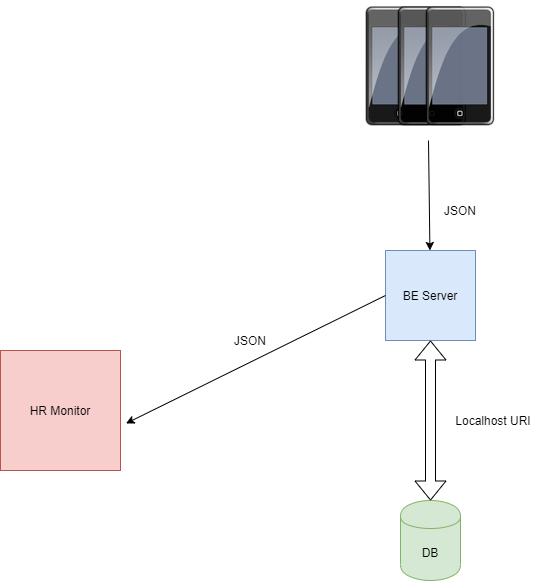

The diagram above was exported from draw.io. Its source (the exported page's mxGraphModel, read from the mxfile embedded in the PNG):
<mxGraphModel dx="781" dy="1092" grid="1" gridSize="10" guides="1" tooltips="1" connect="1" arrows="1" fold="1" page="1" pageScale="1" pageWidth="850" pageHeight="1100" math="0" shadow="0">
  <root>
    <mxCell id="0" />
    <mxCell id="1" parent="0" />
    <mxCell id="JqBYpkFweJN3IdtYM9gm-8" value="DB" style="shape=cylinder;whiteSpace=wrap;html=1;boundedLbl=1;backgroundOutline=1;fillColor=#d5e8d4;strokeColor=#82b366;" vertex="1" parent="1">
      <mxGeometry x="540" y="710" width="60" height="80" as="geometry" />
    </mxCell>
    <mxCell id="JqBYpkFweJN3IdtYM9gm-9" value="BE Server" style="whiteSpace=wrap;html=1;aspect=fixed;fillColor=#dae8fc;strokeColor=#6c8ebf;" vertex="1" parent="1">
      <mxGeometry x="525" y="460" width="90" height="90" as="geometry" />
    </mxCell>
    <mxCell id="JqBYpkFweJN3IdtYM9gm-10" value="" style="shape=flexArrow;endArrow=classic;startArrow=classic;html=1;exitX=0.5;exitY=0;exitDx=0;exitDy=0;entryX=0.5;entryY=1;entryDx=0;entryDy=0;" edge="1" parent="1" source="JqBYpkFweJN3IdtYM9gm-8" target="JqBYpkFweJN3IdtYM9gm-9">
      <mxGeometry width="50" height="50" relative="1" as="geometry">
        <mxPoint x="370" y="600" as="sourcePoint" />
        <mxPoint x="420" y="550" as="targetPoint" />
      </mxGeometry>
    </mxCell>
    <mxCell id="JqBYpkFweJN3IdtYM9gm-11" value="HR Monitor" style="whiteSpace=wrap;html=1;aspect=fixed;fillColor=#f8cecc;strokeColor=#b85450;" vertex="1" parent="1">
      <mxGeometry x="140" y="560" width="120" height="120" as="geometry" />
    </mxCell>
    <mxCell id="JqBYpkFweJN3IdtYM9gm-12" value="" style="endArrow=classic;html=1;exitX=0;exitY=0.5;exitDx=0;exitDy=0;entryX=1.046;entryY=0.608;entryDx=0;entryDy=0;entryPerimeter=0;" edge="1" parent="1" source="JqBYpkFweJN3IdtYM9gm-9" target="JqBYpkFweJN3IdtYM9gm-11">
      <mxGeometry width="50" height="50" relative="1" as="geometry">
        <mxPoint x="370" y="600" as="sourcePoint" />
        <mxPoint x="420" y="550" as="targetPoint" />
      </mxGeometry>
    </mxCell>
    <mxCell id="JqBYpkFweJN3IdtYM9gm-14" value="" style="shape=image;html=1;verticalAlign=top;verticalLabelPosition=bottom;labelBackgroundColor=#ffffff;imageAspect=0;aspect=fixed;image=https://cdn3.iconfinder.com/data/icons/obsidianus/iPod-Touch.png" vertex="1" parent="1">
      <mxGeometry x="476" y="210" width="128" height="128" as="geometry" />
    </mxCell>
    <mxCell id="JqBYpkFweJN3IdtYM9gm-15" value="" style="shape=image;html=1;verticalAlign=top;verticalLabelPosition=bottom;labelBackgroundColor=#ffffff;imageAspect=0;aspect=fixed;image=https://cdn3.iconfinder.com/data/icons/obsidianus/iPod-Touch.png" vertex="1" parent="1">
      <mxGeometry x="508" y="210" width="128" height="128" as="geometry" />
    </mxCell>
    <mxCell id="JqBYpkFweJN3IdtYM9gm-16" value="" style="shape=image;html=1;verticalAlign=top;verticalLabelPosition=bottom;labelBackgroundColor=#ffffff;imageAspect=0;aspect=fixed;image=https://cdn3.iconfinder.com/data/icons/obsidianus/iPod-Touch.png" vertex="1" parent="1">
      <mxGeometry x="536" y="210" width="128" height="128" as="geometry" />
    </mxCell>
    <mxCell id="JqBYpkFweJN3IdtYM9gm-17" value="" style="endArrow=classic;html=1;" edge="1" parent="1" target="JqBYpkFweJN3IdtYM9gm-9">
      <mxGeometry width="50" height="50" relative="1" as="geometry">
        <mxPoint x="568" y="350" as="sourcePoint" />
        <mxPoint x="420" y="550" as="targetPoint" />
      </mxGeometry>
    </mxCell>
    <mxCell id="JqBYpkFweJN3IdtYM9gm-18" value="JSON" style="text;html=1;strokeColor=none;fillColor=none;align=center;verticalAlign=middle;whiteSpace=wrap;rounded=0;" vertex="1" parent="1">
      <mxGeometry x="580" y="410" width="40" height="20" as="geometry" />
    </mxCell>
    <mxCell id="JqBYpkFweJN3IdtYM9gm-19" value="JSON" style="text;html=1;strokeColor=none;fillColor=none;align=center;verticalAlign=middle;whiteSpace=wrap;rounded=0;" vertex="1" parent="1">
      <mxGeometry x="370" y="540" width="40" height="20" as="geometry" />
    </mxCell>
    <mxCell id="JqBYpkFweJN3IdtYM9gm-20" value="Localhost URI" style="text;html=1;strokeColor=none;fillColor=none;align=center;verticalAlign=middle;whiteSpace=wrap;rounded=0;" vertex="1" parent="1">
      <mxGeometry x="580" y="620" width="106" height="20" as="geometry" />
    </mxCell>
  </root>
</mxGraphModel>